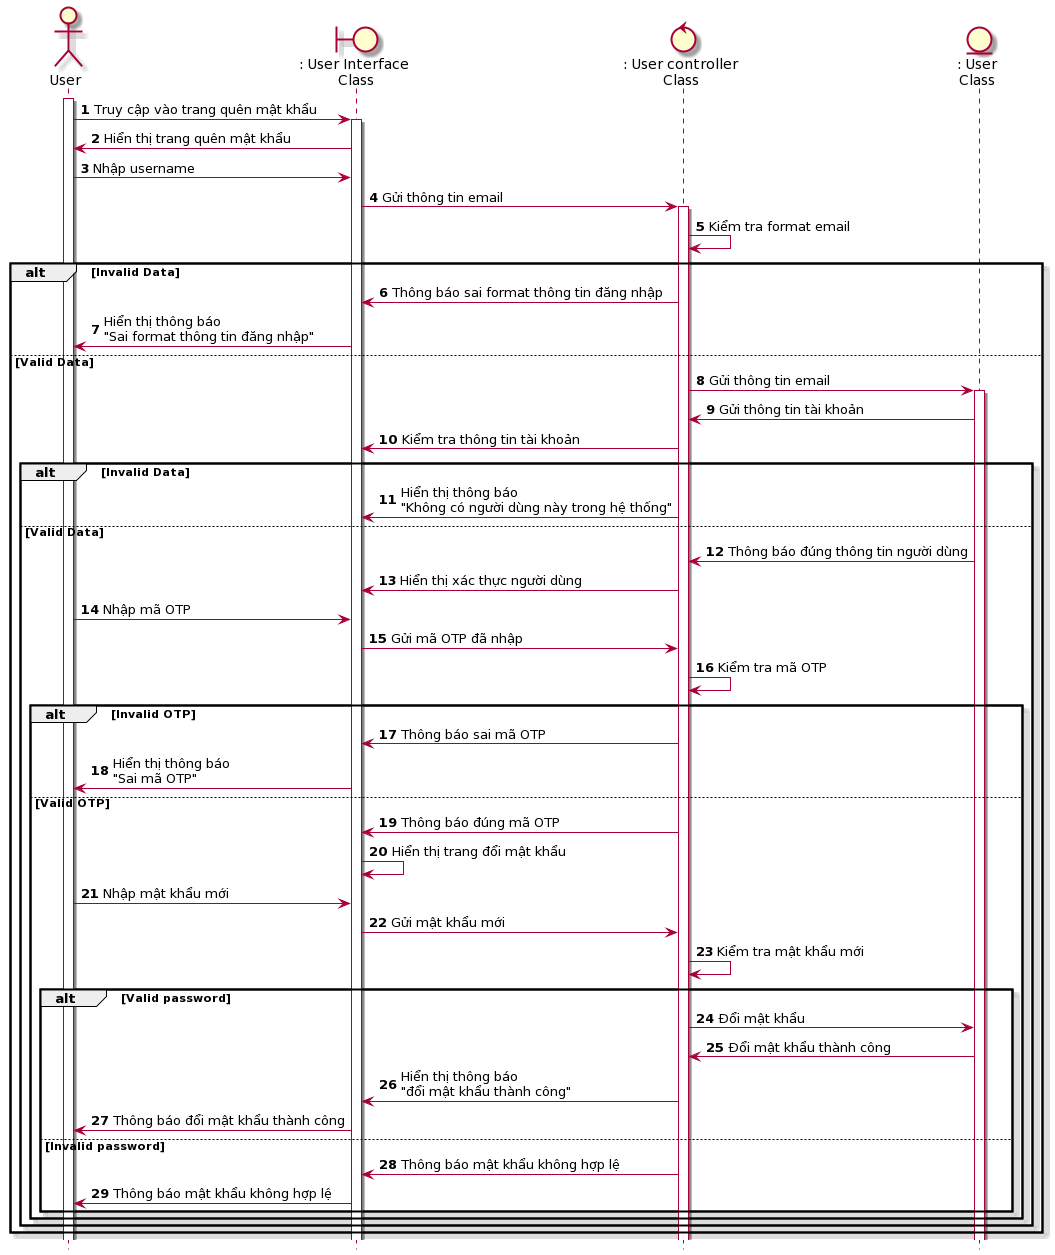

The diagram above was rendered by PlantUML. Its source (embedded in the PNG):
@startuml
skin rose
hide footbox
autonumber
actor user as "User"
boundary userInterface as ": User Interface\n Class"
control userController as ": User controller\nClass"
entity User as ": User\nClass"
user++
user -> userInterface++: Truy cập vào trang quên mật khẩu
userInterface -> user: Hiển thị trang quên mật khẩu
user -> userInterface: Nhập username 
userInterface -> userController++: Gửi thông tin email
userController -> userController: Kiểm tra format email
alt Invalid Data
    userController -> userInterface: Thông báo sai format thông tin đăng nhập
    userInterface -> user: Hiển thị thông báo\n"Sai format thông tin đăng nhập"
else Valid Data
    userController -> User++: Gửi thông tin email
    User -> userController: Gửi thông tin tài khoản
    userController -> userInterface: Kiểm tra thông tin tài khoản
    alt Invalid Data
        userController -> userInterface: Hiển thị thông báo\n"Không có người dùng này trong hệ thống"
    else Valid Data
        User->userController: Thông báo đúng thông tin người dùng
        userController -> userInterface: Hiển thị xác thực người dùng
        user -> userInterface: Nhập mã OTP
        userInterface -> userController: Gửi mã OTP đã nhập
        userController -> userController: Kiểm tra mã OTP
        alt Invalid OTP
        userController -> userInterface: Thông báo sai mã OTP
        userInterface -> user: Hiển thị thông báo\n"Sai mã OTP"
        else Valid OTP
        userController -> userInterface: Thông báo đúng mã OTP
        userInterface -> userInterface: Hiển thị trang đổi mật khẩu
        user -> userInterface: Nhập mật khẩu mới
        userInterface -> userController: Gửi mật khẩu mới
        userController -> userController: Kiểm tra mật khẩu mới
        alt Valid password
        userController -> User: Đổi mật khẩu
        User -> userController: Đổi mật khẩu thành công
        userController -> userInterface: Hiển thị thông báo \n"đổi mật khẩu thành công"
        userInterface -> user: Thông báo đổi mật khẩu thành công
        else Invalid password 
        userController -> userInterface: Thông báo mật khẩu không hợp lệ
        userInterface -> user: Thông báo mật khẩu không hợp lệ
        end
        end
    end 
end
@enduml